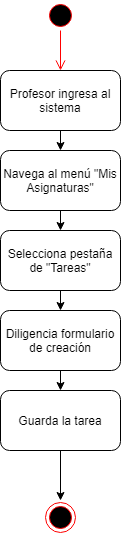

The diagram above was exported from draw.io. Its source (the exported page's mxGraphModel, read from the mxfile embedded in the PNG):
<mxGraphModel dx="1394" dy="715" grid="1" gridSize="10" guides="1" tooltips="1" connect="1" arrows="1" fold="1" page="1" pageScale="1" pageWidth="827" pageHeight="1169" math="0" shadow="0">
  <root>
    <mxCell id="0" />
    <mxCell id="1" parent="0" />
    <mxCell id="ik08uMOFHLTn3mpYDz0a-4" value="Profesor ingresa al sistema" style="rounded=1;whiteSpace=wrap;html=1;" vertex="1" parent="1">
      <mxGeometry x="353" y="130" width="120" height="60" as="geometry" />
    </mxCell>
    <mxCell id="ik08uMOFHLTn3mpYDz0a-9" value="" style="ellipse;html=1;shape=startState;fillColor=#000000;strokeColor=#ff0000;" vertex="1" parent="1">
      <mxGeometry x="398" y="60" width="30" height="30" as="geometry" />
    </mxCell>
    <mxCell id="ik08uMOFHLTn3mpYDz0a-10" value="" style="edgeStyle=orthogonalEdgeStyle;html=1;verticalAlign=bottom;endArrow=open;endSize=8;strokeColor=#ff0000;" edge="1" source="ik08uMOFHLTn3mpYDz0a-9" parent="1">
      <mxGeometry relative="1" as="geometry">
        <mxPoint x="413" y="130" as="targetPoint" />
      </mxGeometry>
    </mxCell>
    <mxCell id="ik08uMOFHLTn3mpYDz0a-11" value="Navega al menú &quot;Mis Asignaturas&quot;" style="rounded=1;whiteSpace=wrap;html=1;" vertex="1" parent="1">
      <mxGeometry x="353" y="210" width="120" height="60" as="geometry" />
    </mxCell>
    <mxCell id="ik08uMOFHLTn3mpYDz0a-12" value="Selecciona pestaña de &quot;Tareas&quot;" style="rounded=1;whiteSpace=wrap;html=1;" vertex="1" parent="1">
      <mxGeometry x="353" y="290" width="120" height="60" as="geometry" />
    </mxCell>
    <mxCell id="ik08uMOFHLTn3mpYDz0a-13" value="Guarda la tarea" style="rounded=1;whiteSpace=wrap;html=1;" vertex="1" parent="1">
      <mxGeometry x="353" y="450" width="120" height="60" as="geometry" />
    </mxCell>
    <mxCell id="ik08uMOFHLTn3mpYDz0a-14" value="Diligencia formulario de creación" style="rounded=1;whiteSpace=wrap;html=1;" vertex="1" parent="1">
      <mxGeometry x="353" y="370" width="120" height="60" as="geometry" />
    </mxCell>
    <mxCell id="ik08uMOFHLTn3mpYDz0a-15" value="" style="endArrow=classic;html=1;" edge="1" parent="1" source="ik08uMOFHLTn3mpYDz0a-4" target="ik08uMOFHLTn3mpYDz0a-11">
      <mxGeometry width="50" height="50" relative="1" as="geometry">
        <mxPoint x="260" y="220" as="sourcePoint" />
        <mxPoint x="310" y="170" as="targetPoint" />
      </mxGeometry>
    </mxCell>
    <mxCell id="ik08uMOFHLTn3mpYDz0a-18" value="" style="endArrow=classic;html=1;" edge="1" parent="1" source="ik08uMOFHLTn3mpYDz0a-11" target="ik08uMOFHLTn3mpYDz0a-12">
      <mxGeometry width="50" height="50" relative="1" as="geometry">
        <mxPoint x="353" y="410" as="sourcePoint" />
        <mxPoint x="410" y="340" as="targetPoint" />
      </mxGeometry>
    </mxCell>
    <mxCell id="ik08uMOFHLTn3mpYDz0a-22" value="" style="endArrow=classic;html=1;" edge="1" parent="1" source="ik08uMOFHLTn3mpYDz0a-12" target="ik08uMOFHLTn3mpYDz0a-14">
      <mxGeometry width="50" height="50" relative="1" as="geometry">
        <mxPoint x="140" y="520" as="sourcePoint" />
        <mxPoint x="190" y="470" as="targetPoint" />
      </mxGeometry>
    </mxCell>
    <mxCell id="ik08uMOFHLTn3mpYDz0a-23" value="" style="endArrow=classic;html=1;entryX=0.5;entryY=0;entryDx=0;entryDy=0;" edge="1" parent="1" source="ik08uMOFHLTn3mpYDz0a-14" target="ik08uMOFHLTn3mpYDz0a-13">
      <mxGeometry width="50" height="50" relative="1" as="geometry">
        <mxPoint x="350" y="600" as="sourcePoint" />
        <mxPoint x="400" y="550" as="targetPoint" />
      </mxGeometry>
    </mxCell>
    <mxCell id="ik08uMOFHLTn3mpYDz0a-24" value="" style="ellipse;html=1;shape=endState;fillColor=#000000;strokeColor=#ff0000;" vertex="1" parent="1">
      <mxGeometry x="398" y="562" width="30" height="30" as="geometry" />
    </mxCell>
    <mxCell id="ik08uMOFHLTn3mpYDz0a-25" value="" style="endArrow=classic;html=1;" edge="1" parent="1" source="ik08uMOFHLTn3mpYDz0a-13">
      <mxGeometry width="50" height="50" relative="1" as="geometry">
        <mxPoint x="350" y="660" as="sourcePoint" />
        <mxPoint x="413" y="560" as="targetPoint" />
      </mxGeometry>
    </mxCell>
  </root>
</mxGraphModel>